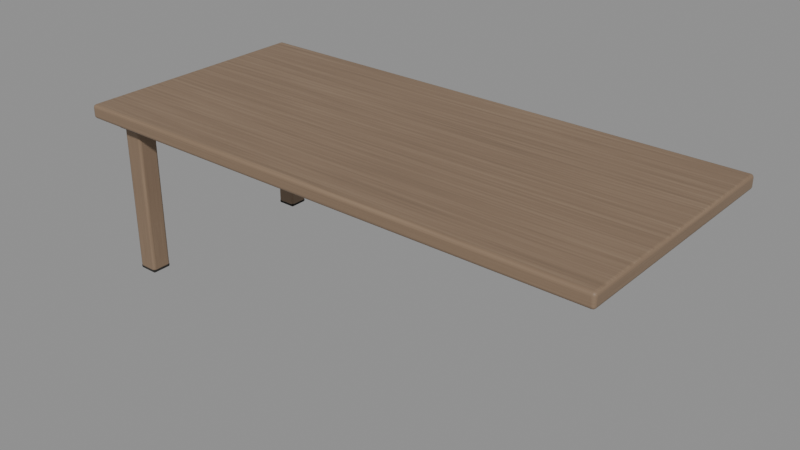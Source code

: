# Source: desk-refined.blend  (saved by Blender 5.1.30; exported with 4.5.12 LTS)
import bpy
from mathutils import Matrix  # noqa: F401  (used for matrix-valued properties, if any)

bpy.ops.wm.read_factory_settings(use_empty=True)
scene = bpy.context.scene
scene.name = 'Scene'

# ---- images (referenced by path relative to the original .blend; pixels are not part of the script)
import os
ASSET_DIR = os.environ.get("B2B_ASSET_DIR", "")  # directory of the original .blend (textures are referenced by path, not embedded)
HERE = os.path.dirname(os.path.abspath(__file__))  # packed textures are extracted next to this script under _unpacked/

def load_image(name, relpath, width, height, colorspace="sRGB"):
    """Load a texture the original file referenced (path relative to the .blend, or extracted next to this script)."""
    p = next((c for c in (os.path.join(HERE, relpath), os.path.join(ASSET_DIR, relpath)) if relpath and os.path.exists(c)), "")
    if p:
        img = bpy.data.images.load(p, check_existing=True)
        img.name = name
    else:  # same state as the original file: an image datablock whose file is absent (Cycles renders it pink)
        img = bpy.data.images.new(name, width, height)
        img.source = "FILE"
        img.filepath = "//" + (relpath or name)
    img.colorspace_settings.name = colorspace
    return img
img_deskstudy_walnut_basecolor = load_image('DeskStudy_Walnut_BaseColor', '_unpacked/DeskStudy_Walnut_BaseColor.a7bf2509.png', 1024, 512, 'sRGB')

# ---- materials (node trees are filled in below, after node groups)
mat_deskstudy_oiledwalnut = bpy.data.materials.new('DeskStudy_OiledWalnut')
mat_deskstudy_endgrain = bpy.data.materials.new('DeskStudy_Endgrain')
mat_deskstudy_rubberfeet = bpy.data.materials.new('DeskStudy_RubberFeet')
mat_deskstudy_blackenedsteel = bpy.data.materials.new('DeskStudy_BlackenedSteel')

# ---- material node trees
mat_deskstudy_oiledwalnut.use_nodes = True; mat_deskstudy_oiledwalnut.node_tree.nodes.clear()
_N = mat_deskstudy_oiledwalnut.node_tree.nodes; _L = mat_deskstudy_oiledwalnut.node_tree.links
n0 = _N.new('ShaderNodeBsdfPrincipled'); n0.name = 'Principled BSDF'; n0.location = (-200, 100)
n0.inputs[2].default_value = 0.57
n1 = _N.new('ShaderNodeOutputMaterial'); n1.name = 'Material Output'; n1.location = (200, 100)
n2 = _N.new('ShaderNodeTexImage'); n2.name = 'Image Texture'; n2.location = (0, 0)
n2.image = img_deskstudy_walnut_basecolor
_L.new(n2.outputs[0], n0.inputs[0])
_L.new(n0.outputs[0], n1.inputs[0])
n1.is_active_output = True
mat_deskstudy_endgrain.use_nodes = True; mat_deskstudy_endgrain.node_tree.nodes.clear()
_N = mat_deskstudy_endgrain.node_tree.nodes; _L = mat_deskstudy_endgrain.node_tree.links
n0 = _N.new('ShaderNodeBsdfPrincipled'); n0.name = 'Principled BSDF'; n0.location = (-200, 100)
n0.inputs[0].default_value = (0.159, 0.0999, 0.06125, 1.0)
n0.inputs[2].default_value = 0.61
n1 = _N.new('ShaderNodeOutputMaterial'); n1.name = 'Material Output'; n1.location = (200, 100)
_L.new(n0.outputs[0], n1.inputs[0])
n1.is_active_output = True
mat_deskstudy_rubberfeet.use_nodes = True; mat_deskstudy_rubberfeet.node_tree.nodes.clear()
_N = mat_deskstudy_rubberfeet.node_tree.nodes; _L = mat_deskstudy_rubberfeet.node_tree.links
n0 = _N.new('ShaderNodeBsdfPrincipled'); n0.name = 'Principled BSDF'; n0.location = (-200, 100)
n0.inputs[0].default_value = (0.0185, 0.01681, 0.01444, 1.0)
n0.inputs[2].default_value = 0.85
n1 = _N.new('ShaderNodeOutputMaterial'); n1.name = 'Material Output'; n1.location = (200, 100)
_L.new(n0.outputs[0], n1.inputs[0])
n1.is_active_output = True
mat_deskstudy_blackenedsteel.use_nodes = True; mat_deskstudy_blackenedsteel.node_tree.nodes.clear()
_N = mat_deskstudy_blackenedsteel.node_tree.nodes; _L = mat_deskstudy_blackenedsteel.node_tree.links
n0 = _N.new('ShaderNodeBsdfPrincipled'); n0.name = 'Principled BSDF'; n0.location = (-200, 100)
n0.inputs[0].default_value = (0.04667, 0.04092, 0.03434, 1.0)
n0.inputs[1].default_value = 0.5
n0.inputs[2].default_value = 0.46
n1 = _N.new('ShaderNodeOutputMaterial'); n1.name = 'Material Output'; n1.location = (200, 100)
_L.new(n0.outputs[0], n1.inputs[0])
n1.is_active_output = True

# ---- meshes
me_cube = bpy.data.meshes.new('Cube')
me_cube.from_pydata([(-1.2, -0.55, -0.031), (-1.2, -0.55, 0.031), (-1.2, 0.55, -0.031), (-1.2, 0.55, 0.031), (1.2, -0.55, -0.031), (1.2, -0.55, 0.031), (1.2, 0.55, -0.031), (1.2, 0.55, 0.031)], [], [(0, 1, 3, 2), (2, 3, 7, 6), (6, 7, 5, 4), (4, 5, 1, 0), (2, 6, 4, 0), (7, 3, 1, 5)])
me_cube.polygons.foreach_set('use_smooth', [True] * 6)
_uv = me_cube.uv_layers.new(name='UVMap')
_uv.uv.foreach_set('vector', [-1.084e-08, 8.172e-09, -1.084e-08, 1.0, 1.0, 1.0, 1.0, 8.172e-09, -1.987e-08, 8.172e-09, -1.987e-08, 1.0, 1.0, 1.0, 1.0, 8.172e-09, 1.0, 8.172e-09, 1.0, 1.0, -1.084e-08, 1.0, -1.084e-08, 8.172e-09, 1.0, 8.172e-09, 1.0, 1.0, -1.987e-08, 1.0, -1.987e-08, 8.172e-09, -1.987e-08, 1.0, 1.0, 1.0, 1.0, -1.084e-08, -1.987e-08, -1.084e-08, 1.0, 1.0, -1.987e-08, 1.0, -1.987e-08, -1.084e-08, 1.0, -1.084e-08])
me_cube.materials.append(mat_deskstudy_oiledwalnut)
me_cube.update()
me_cube_001 = bpy.data.meshes.new('Cube.001')
me_cube_001.from_pydata([(-1.16, -0.5075, -0.011), (-1.16, -0.5075, 0.011), (-1.16, 0.5075, -0.011), (-1.16, 0.5075, 0.011), (1.16, -0.5075, -0.011), (1.16, -0.5075, 0.011), (1.16, 0.5075, -0.011), (1.16, 0.5075, 0.011)], [], [(0, 1, 3, 2), (2, 3, 7, 6), (6, 7, 5, 4), (4, 5, 1, 0), (2, 6, 4, 0), (7, 3, 1, 5)])
me_cube_001.polygons.foreach_set('use_smooth', [True] * 6)
_uv = me_cube_001.uv_layers.new(name='UVMap')
_uv.uv.foreach_set('vector', [7.047e-09, 2.709e-09, 7.047e-09, 1.0, 1.0, 1.0, 1.0, 2.709e-09, 1.439e-08, 2.709e-09, 1.439e-08, 1.0, 1.0, 1.0, 1.0, 2.709e-09, 1.0, 2.709e-09, 1.0, 1.0, 7.047e-09, 1.0, 7.047e-09, 2.709e-09, 1.0, 2.709e-09, 1.0, 1.0, 1.439e-08, 1.0, 1.439e-08, 2.709e-09, 1.439e-08, 1.0, 1.0, 1.0, 1.0, 7.047e-09, 1.439e-08, 7.047e-09, 1.0, 1.0, 1.439e-08, 1.0, 1.439e-08, 7.047e-09, 1.0, 7.047e-09])
me_cube_001.materials.append(mat_deskstudy_endgrain)
me_cube_001.update()
me_cube_002 = bpy.data.meshes.new('Cube.002')
me_cube_002.from_pydata([(-0.97, -0.0275, -0.045), (-0.97, -0.0275, 0.045), (-0.97, 0.0275, -0.045), (-0.97, 0.0275, 0.045), (0.97, -0.0275, -0.045), (0.97, -0.0275, 0.045), (0.97, 0.0275, -0.045), (0.97, 0.0275, 0.045)], [], [(0, 1, 3, 2), (2, 3, 7, 6), (6, 7, 5, 4), (4, 5, 1, 0), (2, 6, 4, 0), (7, 3, 1, 5)])
me_cube_002.polygons.foreach_set('use_smooth', [True] * 6)
_uv = me_cube_002.uv_layers.new(name='UVMap')
_uv.uv.foreach_set('vector', [2.709e-09, -1.987e-08, 2.709e-09, 1.0, 1.0, 1.0, 1.0, -1.987e-08, -1.475e-08, -1.987e-08, -1.475e-08, 1.0, 1.0, 1.0, 1.0, -1.987e-08, 1.0, -1.987e-08, 1.0, 1.0, 2.709e-09, 1.0, 2.709e-09, -1.987e-08, 1.0, -1.987e-08, 1.0, 1.0, -1.475e-08, 1.0, -1.475e-08, -1.987e-08, -1.475e-08, 1.0, 1.0, 1.0, 1.0, 2.709e-09, -1.475e-08, 2.709e-09, 1.0, 1.0, -1.475e-08, 1.0, -1.475e-08, 2.709e-09, 1.0, 2.709e-09])
me_cube_002.materials.append(mat_deskstudy_endgrain)
me_cube_002.update()
me_cube_003 = bpy.data.meshes.new('Cube.003')
me_cube_003.from_pydata([(-0.0275, -0.44, -0.0475), (-0.0275, -0.44, 0.0475), (-0.0275, 0.44, -0.0475), (-0.0275, 0.44, 0.0475), (0.0275, -0.44, -0.0475), (0.0275, -0.44, 0.0475), (0.0275, 0.44, -0.0475), (0.0275, 0.44, 0.0475)], [], [(0, 1, 3, 2), (2, 3, 7, 6), (6, 7, 5, 4), (4, 5, 1, 0), (2, 6, 4, 0), (7, 3, 1, 5)])
me_cube_003.polygons.foreach_set('use_smooth', [True] * 6)
_uv = me_cube_003.uv_layers.new(name='UVMap')
_uv.uv.foreach_set('vector', [2.709e-09, 6.274e-09, 2.709e-09, 1.0, 1.0, 1.0, 1.0, 6.274e-09, 2.709e-09, 6.274e-09, 2.709e-09, 1.0, 1.0, 1.0, 1.0, 6.274e-09, 1.0, 6.274e-09, 1.0, 1.0, 2.709e-09, 1.0, 2.709e-09, 6.274e-09, 1.0, 6.274e-09, 1.0, 1.0, 2.709e-09, 1.0, 2.709e-09, 6.274e-09, 2.709e-09, 1.0, 1.0, 1.0, 1.0, 2.709e-09, 2.709e-09, 2.709e-09, 1.0, 1.0, 2.709e-09, 1.0, 2.709e-09, 2.709e-09, 1.0, 2.709e-09])
me_cube_003.materials.append(mat_deskstudy_oiledwalnut)
me_cube_003.update()
me_cube_004 = bpy.data.meshes.new('Cube.004')
me_cube_004.from_pydata([(-0.045, -0.045, -0.34), (-0.045, -0.045, 0.34), (-0.045, 0.045, -0.34), (-0.045, 0.045, 0.34), (0.045, -0.045, -0.34), (0.045, -0.045, 0.34), (0.045, 0.045, -0.34), (0.045, 0.045, 0.34)], [], [(0, 1, 3, 2), (2, 3, 7, 6), (6, 7, 5, 4), (4, 5, 1, 0), (2, 6, 4, 0), (7, 3, 1, 5)])
me_cube_004.polygons.foreach_set('use_smooth', [True] * 6)
_uv = me_cube_004.uv_layers.new(name='UVMap')
_uv.uv.foreach_set('vector', [-5.259e-09, -1.987e-08, 1.0, -1.987e-08, 1.0, 1.0, -5.259e-09, 1.0, -5.259e-09, -1.987e-08, 1.0, -1.987e-08, 1.0, 1.0, -5.259e-09, 1.0, -5.259e-09, 1.0, 1.0, 1.0, 1.0, -1.987e-08, -5.259e-09, -1.987e-08, -5.259e-09, 1.0, 1.0, 1.0, 1.0, -1.987e-08, -5.259e-09, -1.987e-08, -1.987e-08, 1.0, 1.0, 1.0, 1.0, -1.987e-08, -1.987e-08, -1.987e-08, 1.0, 1.0, -1.987e-08, 1.0, -1.987e-08, -1.987e-08, 1.0, -1.987e-08])
me_cube_004.materials.append(mat_deskstudy_oiledwalnut)
me_cube_004.update()
me_cube_005 = bpy.data.meshes.new('Cube.005')
me_cube_005.from_pydata([(-0.044, -0.044, -0.009), (-0.044, -0.044, 0.009), (-0.044, 0.044, -0.009), (-0.044, 0.044, 0.009), (0.044, -0.044, -0.009), (0.044, -0.044, 0.009), (0.044, 0.044, -0.009), (0.044, 0.044, 0.009)], [], [(0, 1, 3, 2), (2, 3, 7, 6), (6, 7, 5, 4), (4, 5, 1, 0), (2, 6, 4, 0), (7, 3, 1, 5)])
me_cube_005.polygons.foreach_set('use_smooth', [True] * 6)
_uv = me_cube_005.uv_layers.new(name='UVMap')
_uv.uv.foreach_set('vector', [2.709e-09, 2.152e-08, 2.709e-09, 1.0, 1.0, 1.0, 1.0, 2.152e-08, 2.709e-09, 2.152e-08, 2.709e-09, 1.0, 1.0, 1.0, 1.0, 2.152e-08, 1.0, 2.152e-08, 1.0, 1.0, 2.709e-09, 1.0, 2.709e-09, 2.152e-08, 1.0, 2.152e-08, 1.0, 1.0, 2.709e-09, 1.0, 2.709e-09, 2.152e-08, 2.709e-09, 1.0, 1.0, 1.0, 1.0, 2.709e-09, 2.709e-09, 2.709e-09, 1.0, 1.0, 2.709e-09, 1.0, 2.709e-09, 2.709e-09, 1.0, 2.709e-09])
me_cube_005.materials.append(mat_deskstudy_rubberfeet)
me_cube_005.update()
me_cube_006 = bpy.data.meshes.new('Cube.006')
me_cube_006.from_pydata([(-0.065, -0.055, -0.0125), (-0.065, -0.055, 0.0125), (-0.065, 0.055, -0.0125), (-0.065, 0.055, 0.0125), (0.065, -0.055, -0.0125), (0.065, -0.055, 0.0125), (0.065, 0.055, -0.0125), (0.065, 0.055, 0.0125)], [], [(0, 1, 3, 2), (2, 3, 7, 6), (6, 7, 5, 4), (4, 5, 1, 0), (2, 6, 4, 0), (7, 3, 1, 5)])
me_cube_006.polygons.foreach_set('use_smooth', [True] * 6)
_uv = me_cube_006.uv_layers.new(name='UVMap')
_uv.uv.foreach_set('vector', [2.709e-09, -7.451e-09, 2.709e-09, 1.0, 1.0, 1.0, 1.0, -7.451e-09, 1.834e-08, -7.451e-09, 1.834e-08, 1.0, 1.0, 1.0, 1.0, -7.451e-09, 1.0, -7.451e-09, 1.0, 1.0, 2.709e-09, 1.0, 2.709e-09, -7.451e-09, 1.0, -7.451e-09, 1.0, 1.0, 1.834e-08, 1.0, 1.834e-08, -7.451e-09, 1.834e-08, 1.0, 1.0, 1.0, 1.0, 2.709e-09, 1.834e-08, 2.709e-09, 1.0, 1.0, 1.834e-08, 1.0, 1.834e-08, 2.709e-09, 1.0, 2.709e-09])
me_cube_006.materials.append(mat_deskstudy_blackenedsteel)
me_cube_006.update()
me_cube_007 = bpy.data.meshes.new('Cube.007')
me_cube_007.from_pydata([(-0.045, -0.045, -0.34), (-0.045, -0.045, 0.34), (-0.045, 0.045, -0.34), (-0.045, 0.045, 0.34), (0.045, -0.045, -0.34), (0.045, -0.045, 0.34), (0.045, 0.045, -0.34), (0.045, 0.045, 0.34)], [], [(0, 1, 3, 2), (2, 3, 7, 6), (6, 7, 5, 4), (4, 5, 1, 0), (2, 6, 4, 0), (7, 3, 1, 5)])
me_cube_007.polygons.foreach_set('use_smooth', [True] * 6)
_uv = me_cube_007.uv_layers.new(name='UVMap')
_uv.uv.foreach_set('vector', [-5.259e-09, -1.987e-08, 1.0, -1.987e-08, 1.0, 1.0, -5.259e-09, 1.0, -5.259e-09, -1.987e-08, 1.0, -1.987e-08, 1.0, 1.0, -5.259e-09, 1.0, -5.259e-09, 1.0, 1.0, 1.0, 1.0, -1.987e-08, -5.259e-09, -1.987e-08, -5.259e-09, 1.0, 1.0, 1.0, 1.0, -1.987e-08, -5.259e-09, -1.987e-08, -1.987e-08, 1.0, 1.0, 1.0, 1.0, -1.987e-08, -1.987e-08, -1.987e-08, 1.0, 1.0, -1.987e-08, 1.0, -1.987e-08, -1.987e-08, 1.0, -1.987e-08])
me_cube_007.materials.append(mat_deskstudy_oiledwalnut)
me_cube_007.update()
me_cube_008 = bpy.data.meshes.new('Cube.008')
me_cube_008.from_pydata([(-0.044, -0.044, -0.009), (-0.044, -0.044, 0.009), (-0.044, 0.044, -0.009), (-0.044, 0.044, 0.009), (0.044, -0.044, -0.009), (0.044, -0.044, 0.009), (0.044, 0.044, -0.009), (0.044, 0.044, 0.009)], [], [(0, 1, 3, 2), (2, 3, 7, 6), (6, 7, 5, 4), (4, 5, 1, 0), (2, 6, 4, 0), (7, 3, 1, 5)])
me_cube_008.polygons.foreach_set('use_smooth', [True] * 6)
_uv = me_cube_008.uv_layers.new(name='UVMap')
_uv.uv.foreach_set('vector', [2.709e-09, 2.152e-08, 2.709e-09, 1.0, 1.0, 1.0, 1.0, 2.152e-08, 2.709e-09, 2.152e-08, 2.709e-09, 1.0, 1.0, 1.0, 1.0, 2.152e-08, 1.0, 2.152e-08, 1.0, 1.0, 2.709e-09, 1.0, 2.709e-09, 2.152e-08, 1.0, 2.152e-08, 1.0, 1.0, 2.709e-09, 1.0, 2.709e-09, 2.152e-08, 2.709e-09, 1.0, 1.0, 1.0, 1.0, 2.709e-09, 2.709e-09, 2.709e-09, 1.0, 1.0, 2.709e-09, 1.0, 2.709e-09, 2.709e-09, 1.0, 2.709e-09])
me_cube_008.materials.append(mat_deskstudy_rubberfeet)
me_cube_008.update()
me_cube_009 = bpy.data.meshes.new('Cube.009')
me_cube_009.from_pydata([(-0.065, -0.055, -0.0125), (-0.065, -0.055, 0.0125), (-0.065, 0.055, -0.0125), (-0.065, 0.055, 0.0125), (0.065, -0.055, -0.0125), (0.065, -0.055, 0.0125), (0.065, 0.055, -0.0125), (0.065, 0.055, 0.0125)], [], [(0, 1, 3, 2), (2, 3, 7, 6), (6, 7, 5, 4), (4, 5, 1, 0), (2, 6, 4, 0), (7, 3, 1, 5)])
me_cube_009.polygons.foreach_set('use_smooth', [True] * 6)
_uv = me_cube_009.uv_layers.new(name='UVMap')
_uv.uv.foreach_set('vector', [2.709e-09, -7.451e-09, 2.709e-09, 1.0, 1.0, 1.0, 1.0, -7.451e-09, 1.834e-08, -7.451e-09, 1.834e-08, 1.0, 1.0, 1.0, 1.0, -7.451e-09, 1.0, -7.451e-09, 1.0, 1.0, 2.709e-09, 1.0, 2.709e-09, -7.451e-09, 1.0, -7.451e-09, 1.0, 1.0, 1.834e-08, 1.0, 1.834e-08, -7.451e-09, 1.834e-08, 1.0, 1.0, 1.0, 1.0, 2.709e-09, 1.834e-08, 2.709e-09, 1.0, 1.0, 1.834e-08, 1.0, 1.834e-08, 2.709e-09, 1.0, 2.709e-09])
me_cube_009.materials.append(mat_deskstudy_blackenedsteel)
me_cube_009.update()
me_cube_010 = bpy.data.meshes.new('Cube.010')
me_cube_010.from_pydata([(-0.1875, -0.2375, -0.01025), (-0.1875, -0.2375, 0.01025), (-0.1875, 0.2375, -0.01025), (-0.1875, 0.2375, 0.01025), (0.1875, -0.2375, -0.01025), (0.1875, -0.2375, 0.01025), (0.1875, 0.2375, -0.01025), (0.1875, 0.2375, 0.01025)], [], [(0, 1, 3, 2), (2, 3, 7, 6), (6, 7, 5, 4), (4, 5, 1, 0), (2, 6, 4, 0), (7, 3, 1, 5)])
me_cube_010.polygons.foreach_set('use_smooth', [True] * 6)
_uv = me_cube_010.uv_layers.new(name='UVMap')
_uv.uv.foreach_set('vector', [6.274e-09, -1.381e-08, 6.274e-09, 1.0, 1.0, 1.0, 1.0, -1.381e-08, 0.0, -1.381e-08, 0.0, 1.0, 1.0, 1.0, 1.0, -1.381e-08, 1.0, -1.381e-08, 1.0, 1.0, 6.274e-09, 1.0, 6.274e-09, -1.381e-08, 1.0, -1.381e-08, 1.0, 1.0, 0.0, 1.0, 0.0, -1.381e-08, 0.0, 1.0, 1.0, 1.0, 1.0, 6.274e-09, 0.0, 6.274e-09, 1.0, 1.0, 0.0, 1.0, 0.0, 6.274e-09, 1.0, 6.274e-09])
me_cube_010.materials.append(mat_deskstudy_endgrain)
me_cube_010.update()

# ---- objects
ob_desk_refined = bpy.data.objects.new('DESK_REFINED', None)
ob_deskstudy_top = bpy.data.objects.new('DeskStudy_Top', me_cube)
ob_deskstudy_undercut = bpy.data.objects.new('DeskStudy_Undercut', me_cube_001)
ob_deskstudy_rearrail = bpy.data.objects.new('DeskStudy_RearRail', me_cube_002)
ob_deskstudy_leftapron = bpy.data.objects.new('DeskStudy_LeftApron', me_cube_003)
ob_deskstudy_leftleg_front = bpy.data.objects.new('DeskStudy_LeftLeg_Front', me_cube_004)
ob_deskstudy_foot_front = bpy.data.objects.new('DeskStudy_Foot_Front', me_cube_005)
ob_deskstudy_bracket_front = bpy.data.objects.new('DeskStudy_Bracket_Front', me_cube_006)
ob_deskstudy_leftleg_back = bpy.data.objects.new('DeskStudy_LeftLeg_Back', me_cube_007)
ob_deskstudy_foot_back = bpy.data.objects.new('DeskStudy_Foot_Back', me_cube_008)
ob_deskstudy_bracket_back = bpy.data.objects.new('DeskStudy_Bracket_Back', me_cube_009)
ob_deskstudy_cabinetmount = bpy.data.objects.new('DeskStudy_CabinetMount', me_cube_010)

# ---- transforms, parenting, visibility, modifiers, constraints
ob_desk_refined.location = (0.0, 0.0, 0.0)
ob_deskstudy_top.parent = ob_desk_refined
ob_deskstudy_top.location = (0.0, 0.0, 0.7465)
_m = ob_deskstudy_top.modifiers.new('Hand finished edge', 'BEVEL')
_m.width = 0.014
_m.width_pct = 0.014
_m.segments = 5
_m.harden_normals = True
_m = ob_deskstudy_top.modifiers.new('Weighted furniture normals', 'WEIGHTED_NORMAL')
_m.keep_sharp = True
ob_deskstudy_undercut.parent = ob_desk_refined
ob_deskstudy_undercut.location = (0.0, 0.009, 0.708)
_m = ob_deskstudy_undercut.modifiers.new('Hand finished edge', 'BEVEL')
_m.width = 0.009
_m.width_pct = 0.009
_m.segments = 5
_m.harden_normals = True
_m = ob_deskstudy_undercut.modifiers.new('Weighted furniture normals', 'WEIGHTED_NORMAL')
_m.keep_sharp = True
ob_deskstudy_rearrail.parent = ob_desk_refined
ob_deskstudy_rearrail.location = (0.0, 0.405, 0.65)
_m = ob_deskstudy_rearrail.modifiers.new('Hand finished edge', 'BEVEL')
_m.width = 0.008
_m.width_pct = 0.008
_m.segments = 5
_m.harden_normals = True
_m = ob_deskstudy_rearrail.modifiers.new('Weighted furniture normals', 'WEIGHTED_NORMAL')
_m.keep_sharp = True
ob_deskstudy_leftapron.parent = ob_desk_refined
ob_deskstudy_leftapron.location = (-1.05, 0.0, 0.65)
_m = ob_deskstudy_leftapron.modifiers.new('Hand finished edge', 'BEVEL')
_m.width = 0.008
_m.width_pct = 0.008
_m.segments = 5
_m.harden_normals = True
_m = ob_deskstudy_leftapron.modifiers.new('Weighted furniture normals', 'WEIGHTED_NORMAL')
_m.keep_sharp = True
ob_deskstudy_leftleg_front.parent = ob_desk_refined
ob_deskstudy_leftleg_front.location = (-1.055, -0.43, 0.355)
_m = ob_deskstudy_leftleg_front.modifiers.new('Hand finished edge', 'BEVEL')
_m.width = 0.012
_m.width_pct = 0.012
_m.segments = 5
_m.harden_normals = True
_m = ob_deskstudy_leftleg_front.modifiers.new('Weighted furniture normals', 'WEIGHTED_NORMAL')
_m.keep_sharp = True
ob_deskstudy_foot_front.parent = ob_desk_refined
ob_deskstudy_foot_front.location = (-1.055, -0.43, 0.018)
_m = ob_deskstudy_foot_front.modifiers.new('Hand finished edge', 'BEVEL')
_m.width = 0.006
_m.width_pct = 0.006
_m.segments = 5
_m.harden_normals = True
_m = ob_deskstudy_foot_front.modifiers.new('Weighted furniture normals', 'WEIGHTED_NORMAL')
_m.keep_sharp = True
ob_deskstudy_bracket_front.parent = ob_desk_refined
ob_deskstudy_bracket_front.location = (-1.055, -0.43, 0.687)
_m = ob_deskstudy_bracket_front.modifiers.new('Hand finished edge', 'BEVEL')
_m.width = 0.004
_m.width_pct = 0.004
_m.segments = 5
_m.harden_normals = True
_m = ob_deskstudy_bracket_front.modifiers.new('Weighted furniture normals', 'WEIGHTED_NORMAL')
_m.keep_sharp = True
ob_deskstudy_leftleg_back.parent = ob_desk_refined
ob_deskstudy_leftleg_back.location = (-1.055, 0.43, 0.355)
_m = ob_deskstudy_leftleg_back.modifiers.new('Hand finished edge', 'BEVEL')
_m.width = 0.012
_m.width_pct = 0.012
_m.segments = 5
_m.harden_normals = True
_m = ob_deskstudy_leftleg_back.modifiers.new('Weighted furniture normals', 'WEIGHTED_NORMAL')
_m.keep_sharp = True
ob_deskstudy_foot_back.parent = ob_desk_refined
ob_deskstudy_foot_back.location = (-1.055, 0.43, 0.018)
_m = ob_deskstudy_foot_back.modifiers.new('Hand finished edge', 'BEVEL')
_m.width = 0.006
_m.width_pct = 0.006
_m.segments = 5
_m.harden_normals = True
_m = ob_deskstudy_foot_back.modifiers.new('Weighted furniture normals', 'WEIGHTED_NORMAL')
_m.keep_sharp = True
ob_deskstudy_bracket_back.parent = ob_desk_refined
ob_deskstudy_bracket_back.location = (-1.055, 0.43, 0.687)
_m = ob_deskstudy_bracket_back.modifiers.new('Hand finished edge', 'BEVEL')
_m.width = 0.004
_m.width_pct = 0.004
_m.segments = 5
_m.harden_normals = True
_m = ob_deskstudy_bracket_back.modifiers.new('Weighted furniture normals', 'WEIGHTED_NORMAL')
_m.keep_sharp = True
ob_deskstudy_cabinetmount.parent = ob_desk_refined
ob_deskstudy_cabinetmount.location = (0.96, -0.12, 0.6998)
ob_deskstudy_cabinetmount.rotation_euler = (0.0, 0.0, -0.035)
_m = ob_deskstudy_cabinetmount.modifiers.new('Hand finished edge', 'BEVEL')
_m.width = 0.004
_m.width_pct = 0.004
_m.segments = 5
_m.harden_normals = True
_m = ob_deskstudy_cabinetmount.modifiers.new('Weighted furniture normals', 'WEIGHTED_NORMAL')
_m.keep_sharp = True

# ---- collection membership
scene.collection.objects.link(ob_desk_refined)
scene.collection.objects.link(ob_deskstudy_top)
scene.collection.objects.link(ob_deskstudy_undercut)
scene.collection.objects.link(ob_deskstudy_rearrail)
scene.collection.objects.link(ob_deskstudy_leftapron)
scene.collection.objects.link(ob_deskstudy_leftleg_front)
scene.collection.objects.link(ob_deskstudy_foot_front)
scene.collection.objects.link(ob_deskstudy_bracket_front)
scene.collection.objects.link(ob_deskstudy_leftleg_back)
scene.collection.objects.link(ob_deskstudy_foot_back)
scene.collection.objects.link(ob_deskstudy_bracket_back)
scene.collection.objects.link(ob_deskstudy_cabinetmount)

# ---- scene / render settings (as saved in the file)
scene.frame_start = 1; scene.frame_end = 250; scene.frame_set(1)
scene.render.engine = 'CYCLES'
scene.render.bake_bias = 0.0
scene.render.bake_samples = 0
scene.cycles.samples = 1
scene.cycles.sampling_pattern = 'TABULATED_SOBOL'
scene.eevee.use_volume_custom_range = False
bpy.context.view_layer.update()

# ---- added for rendering (the .blend has no active camera and no usable light): camera, sun + grey world if the file has none
cam_auto = bpy.data.cameras.new('AutoCamera')
cam_auto.lens = 50.0
cam_auto.sensor_width = 36.0
cam_auto.clip_end = 1000.0
ob_auto_camera = bpy.data.objects.new('AutoCamera', cam_auto)
scene.collection.objects.link(ob_auto_camera)
ob_auto_camera.location = (2.54405, -3.05286, 2.42849)
ob_auto_camera.rotation_euler = (1.09748, -7.21219e-08, 0.694738)
scene.camera = ob_auto_camera
light_auto_sun = bpy.data.lights.new('AutoSun', 'SUN')
light_auto_sun.energy = 3.0
light_auto_sun.angle = 0.0523599
ob_auto_sun = bpy.data.objects.new('AutoSun', light_auto_sun)
scene.collection.objects.link(ob_auto_sun)
ob_auto_sun.rotation_euler = (0.872665, 0.174533, 0.523599)
if scene.world is None:
    world_auto = bpy.data.worlds.new('AutoWorld')
    world_auto.color = (0.3, 0.3, 0.3)
    scene.world = world_auto
bpy.context.view_layer.update()
